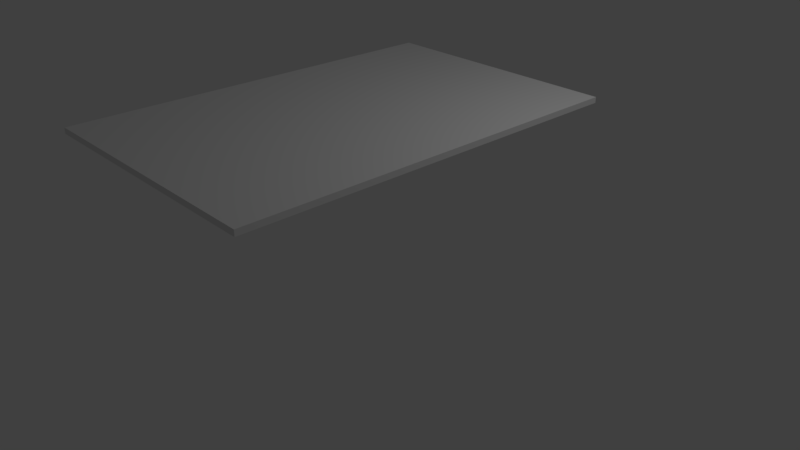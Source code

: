 # Source: Table.blend  (saved by Blender 2.78.0; exported with 4.5.12 LTS)
import bpy
from mathutils import Matrix  # noqa: F401  (used for matrix-valued properties, if any)

bpy.ops.wm.read_factory_settings(use_empty=True)
scene = bpy.context.scene
scene.name = 'Scene'

# ---- collections
col_collection_1 = bpy.data.collections.new('Collection 1'); scene.collection.children.link(col_collection_1)

# ---- materials (node trees are filled in below, after node groups)
mat_material = bpy.data.materials.new('Material')
mat_material.alpha_threshold = 0.0
mat_material.use_transparent_shadow = False
mat_material.roughness = 0.5
mat_material.line_color = (0.0, 0.0, 0.0, 1.0)

# ---- material node trees

# ---- world
world_world = bpy.data.worlds.new('World'); scene.world = world_world
world_world.color = (0.05088, 0.05088, 0.05088)
world_world.use_sun_shadow = False
world_world.sun_shadow_jitter_overblur = 0.0
world_world.cycles.sampling_method = 'MANUAL'

# ---- cameras
cam_camera = bpy.data.cameras.new('Camera')
cam_camera.clip_end = 100.0
cam_camera.lens = 35.0
cam_camera.sensor_width = 32.0
cam_camera.sensor_height = 18.0
cam_camera.ortho_scale = 7.314
cam_camera.dof.focus_distance = 0.0
cam_camera.dof.aperture_fstop = 128.0

# ---- lights
light_lamp = bpy.data.lights.new('Lamp', 'POINT')
light_lamp.transmission_factor = 0.0
light_lamp.cutoff_distance = 30.0
light_lamp.energy = 100.0
light_lamp.shadow_buffer_clip_start = 1.001
light_lamp.shadow_soft_size = 0.1
light_lamp.shadow_maximum_resolution = 0.006
light_lamp.use_absolute_resolution = True

# ---- meshes
me_cube = bpy.data.meshes.new('Cube')
me_cube.from_pydata([(1.0, 1.0, -1.0), (1.0, -1.0, -1.0), (-1.0, -1.0, -1.0), (-1.0, 1.0, -1.0), (1.0, 1.0, 1.0), (1.0, -1.0, 1.0), (-1.0, -1.0, 1.0), (-1.0, 1.0, 1.0)], [], [(0, 1, 2, 3), (4, 7, 6, 5), (0, 4, 5, 1), (1, 5, 6, 2), (2, 6, 7, 3), (4, 0, 3, 7)])
me_cube.materials.append(mat_material)
me_cube.use_remesh_preserve_volume = False
me_cube.use_remesh_preserve_attributes = False
me_cube.use_mirror_vertex_groups = False
me_cube.update()

# ---- curves / text
cu_surface = bpy.data.curves.new('Surface', 'CURVE')
cu_surface.dimensions = '3D'
_sp = cu_surface.splines.new('NURBS'); _sp.points.add(15)
_sp.points.foreach_set('co', [0.0, -1.0, -1.0, 1.0, -1.0, -1.0, -1.0, 0.3536, -1.0, 0.0, -1.0, 1.0, -1.0, 1.0, -1.0, 0.3536, 0.0, 1.0, -1.0, 1.0, 1.0, 1.0, -1.0, 0.3536, 1.0, 0.0, -1.0, 1.0, 1.0, -1.0, -1.0, 0.3536, 0.0, -1.0, 1.0, 1.0, -1.0, -1.0, 1.0, 0.3536, -1.0, 0.0, 1.0, 1.0, -1.0, 1.0, 1.0, 0.3536, 0.0, 1.0, 1.0, 1.0, 1.0, 1.0, 1.0, 0.3536, 1.0, 0.0, 1.0, 1.0, 1.0, -1.0, 1.0, 0.3536])
_sp.order_v = 2
_sp.resolution_u = 4
_sp.resolution_v = 4
_sp.use_cyclic_u = True
cu_surface.use_path_clamp = True
cu_surface.bevel_resolution = 0
cu_surface.resolution_u = 4
cu_surface.resolution_v = 4
cu_surface.fill_mode = 'HALF'
cu_surface_001 = bpy.data.curves.new('Surface.001', 'CURVE')
cu_surface_001.dimensions = '3D'
_sp = cu_surface_001.splines.new('NURBS'); _sp.points.add(15)
_sp.points.foreach_set('co', [0.0, -1.0, -1.0, 1.0, -1.0, -1.0, -1.0, 0.3536, -1.0, 0.0, -1.0, 1.0, -1.0, 1.0, -1.0, 0.3536, 0.0, 1.0, -1.0, 1.0, 1.0, 1.0, -1.0, 0.3536, 1.0, 0.0, -1.0, 1.0, 1.0, -1.0, -1.0, 0.3536, 0.0, -1.0, 1.0, 1.0, -1.0, -1.0, 1.0, 0.3536, -1.0, 0.0, 1.0, 1.0, -1.0, 1.0, 1.0, 0.3536, 0.0, 1.0, 1.0, 1.0, 1.0, 1.0, 1.0, 0.3536, 1.0, 0.0, 1.0, 1.0, 1.0, -1.0, 1.0, 0.3536])
_sp.order_v = 2
_sp.resolution_u = 4
_sp.resolution_v = 4
_sp.use_cyclic_u = True
cu_surface_001.use_path_clamp = True
cu_surface_001.bevel_resolution = 0
cu_surface_001.resolution_u = 4
cu_surface_001.resolution_v = 4
cu_surface_001.fill_mode = 'HALF'
cu_surface_002 = bpy.data.curves.new('Surface.002', 'CURVE')
cu_surface_002.dimensions = '3D'
_sp = cu_surface_002.splines.new('NURBS'); _sp.points.add(15)
_sp.points.foreach_set('co', [0.0, -1.0, -1.0, 1.0, -1.0, -1.0, -1.0, 0.3536, -1.0, 0.0, -1.0, 1.0, -1.0, 1.0, -1.0, 0.3536, 0.0, 1.0, -1.0, 1.0, 1.0, 1.0, -1.0, 0.3536, 1.0, 0.0, -1.0, 1.0, 1.0, -1.0, -1.0, 0.3536, 0.0, -1.0, 1.0, 1.0, -1.0, -1.0, 1.0, 0.3536, -1.0, 0.0, 1.0, 1.0, -1.0, 1.0, 1.0, 0.3536, 0.0, 1.0, 1.0, 1.0, 1.0, 1.0, 1.0, 0.3536, 1.0, 0.0, 1.0, 1.0, 1.0, -1.0, 1.0, 0.3536])
_sp.order_v = 2
_sp.resolution_u = 4
_sp.resolution_v = 4
_sp.use_cyclic_u = True
cu_surface_002.use_path_clamp = True
cu_surface_002.bevel_resolution = 0
cu_surface_002.resolution_u = 4
cu_surface_002.resolution_v = 4
cu_surface_002.fill_mode = 'HALF'
cu_surface_003 = bpy.data.curves.new('Surface.003', 'CURVE')
cu_surface_003.dimensions = '3D'
_sp = cu_surface_003.splines.new('NURBS'); _sp.points.add(15)
_sp.points.foreach_set('co', [0.0, -1.0, -1.0, 1.0, -1.0, -1.0, -1.0, 0.3536, -1.0, 0.0, -1.0, 1.0, -1.0, 1.0, -1.0, 0.3536, 0.0, 1.0, -1.0, 1.0, 1.0, 1.0, -1.0, 0.3536, 1.0, 0.0, -1.0, 1.0, 1.0, -1.0, -1.0, 0.3536, 0.0, -1.0, 1.0, 1.0, -1.0, -1.0, 1.0, 0.3536, -1.0, 0.0, 1.0, 1.0, -1.0, 1.0, 1.0, 0.3536, 0.0, 1.0, 1.0, 1.0, 1.0, 1.0, 1.0, 0.3536, 1.0, 0.0, 1.0, 1.0, 1.0, -1.0, 1.0, 0.3536])
_sp.order_v = 2
_sp.resolution_u = 4
_sp.resolution_v = 4
_sp.use_cyclic_u = True
cu_surface_003.use_path_clamp = True
cu_surface_003.bevel_resolution = 0
cu_surface_003.resolution_u = 4
cu_surface_003.resolution_v = 4
cu_surface_003.fill_mode = 'HALF'

# ---- objects
ob_surface = bpy.data.objects.new('Surface', cu_surface)
ob_cube = bpy.data.objects.new('Cube', me_cube)
ob_lamp = bpy.data.objects.new('Lamp', light_lamp)
ob_camera = bpy.data.objects.new('Camera', cam_camera)
ob_surface_001 = bpy.data.objects.new('Surface.001', cu_surface_001)
ob_surface_002 = bpy.data.objects.new('Surface.002', cu_surface_002)
ob_surface_003 = bpy.data.objects.new('Surface.003', cu_surface_003)

# ---- transforms, parenting, visibility, modifiers, constraints
ob_surface.location = (-0.5937, 1.172, 1.372)
ob_surface.scale = (0.1614, 0.1338, 0.8366)
ob_surface.empty_image_offset = (0.0, 0.0)
ob_surface.lineart.crease_threshold = 0.0
ob_cube.location = (0.5834, -0.8239, 2.228)
ob_cube.rotation_euler = (0.0, 0.0129, 0.0)
ob_cube.scale = (1.523, 2.416, 0.03428)
ob_cube.lock_rotations_4d = False
ob_cube.empty_display_type = 'ARROWS'
ob_cube.lineart.crease_threshold = 0.0
ob_lamp.location = (4.076, 1.005, 5.904)
ob_lamp.rotation_euler = (0.6503, 0.05522, 1.866)
ob_lamp.lock_rotations_4d = False
ob_lamp.empty_display_type = 'ARROWS'
ob_lamp.color = (0.0, 0.0, 0.0, 0.0)
ob_lamp.lineart.crease_threshold = 0.0
ob_camera.location = (7.481, -6.508, 5.344)
ob_camera.rotation_euler = (1.109, 0.0, 0.8149)
ob_camera.lock_rotations_4d = False
ob_camera.empty_display_type = 'ARROWS'
ob_camera.color = (0.0, 0.0, 0.0, 0.0)
ob_camera.display_type = 'WIRE'
ob_camera.lineart.crease_threshold = 0.0
ob_surface_001.location = (-0.7113, -2.888, 1.372)
ob_surface_001.scale = (0.1614, 0.1338, 0.8366)
ob_surface_001.empty_image_offset = (0.0, 0.0)
ob_surface_001.lineart.crease_threshold = 0.0
ob_surface_002.location = (1.84, -2.919, 1.372)
ob_surface_002.scale = (0.1614, 0.1338, 0.8366)
ob_surface_002.empty_image_offset = (0.0, 0.0)
ob_surface_002.lineart.crease_threshold = 0.0
ob_surface_003.location = (1.84, 1.099, 1.372)
ob_surface_003.scale = (0.1614, 0.1338, 0.8366)
ob_surface_003.empty_image_offset = (0.0, 0.0)
ob_surface_003.lineart.crease_threshold = 0.0

# ---- collection membership
col_collection_1.objects.link(ob_surface)
col_collection_1.objects.link(ob_cube)
col_collection_1.objects.link(ob_lamp)
col_collection_1.objects.link(ob_camera)
col_collection_1.objects.link(ob_surface_001)
col_collection_1.objects.link(ob_surface_002)
col_collection_1.objects.link(ob_surface_003)

# ---- scene / render settings (as saved in the file)
scene.camera = ob_camera
scene.frame_start = 1; scene.frame_end = 250; scene.frame_set(1)
scene.render.engine = 'BLENDER_EEVEE_NEXT'
scene.render.resolution_percentage = 50
scene.render.dither_intensity = 0.0
scene.cycles.use_denoising = False
scene.cycles.samples = 128
scene.cycles.sampling_pattern = 'TABULATED_SOBOL'
scene.cycles.light_sampling_threshold = 0.0
scene.cycles.use_adaptive_sampling = False
scene.cycles.use_light_tree = False
scene.cycles.blur_glossy = 0.0
scene.cycles.sample_clamp_indirect = 0.0
scene.view_settings.view_transform = 'Standard'
bpy.context.view_layer.update()

